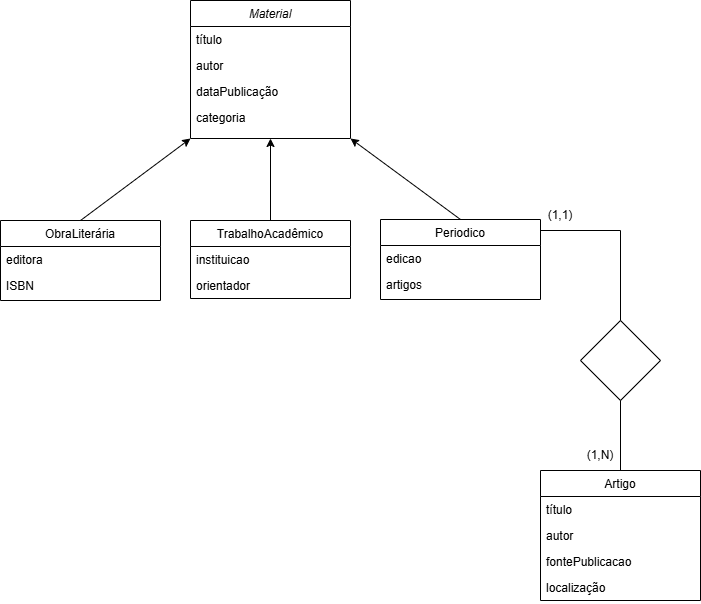

The diagram above was exported from draw.io. Its source (the exported page's mxGraphModel, read from the mxfile embedded in the PNG):
<mxGraphModel dx="1434" dy="780" grid="1" gridSize="10" guides="1" tooltips="1" connect="1" arrows="1" fold="1" page="1" pageScale="1" pageWidth="827" pageHeight="1169" math="0" shadow="0">
  <root>
    <mxCell id="WIyWlLk6GJQsqaUBKTNV-0" />
    <mxCell id="WIyWlLk6GJQsqaUBKTNV-1" parent="WIyWlLk6GJQsqaUBKTNV-0" />
    <mxCell id="zkfFHV4jXpPFQw0GAbJ--0" value="Material" style="swimlane;fontStyle=2;align=center;verticalAlign=top;childLayout=stackLayout;horizontal=1;startSize=26;horizontalStack=0;resizeParent=1;resizeLast=0;collapsible=1;marginBottom=0;rounded=0;shadow=0;strokeWidth=1;" parent="WIyWlLk6GJQsqaUBKTNV-1" vertex="1">
      <mxGeometry x="230" y="150" width="160" height="138" as="geometry">
        <mxRectangle x="230" y="140" width="160" height="26" as="alternateBounds" />
      </mxGeometry>
    </mxCell>
    <mxCell id="zkfFHV4jXpPFQw0GAbJ--1" value="título" style="text;align=left;verticalAlign=top;spacingLeft=4;spacingRight=4;overflow=hidden;rotatable=0;points=[[0,0.5],[1,0.5]];portConstraint=eastwest;" parent="zkfFHV4jXpPFQw0GAbJ--0" vertex="1">
      <mxGeometry y="26" width="160" height="26" as="geometry" />
    </mxCell>
    <mxCell id="zkfFHV4jXpPFQw0GAbJ--2" value="autor" style="text;align=left;verticalAlign=top;spacingLeft=4;spacingRight=4;overflow=hidden;rotatable=0;points=[[0,0.5],[1,0.5]];portConstraint=eastwest;rounded=0;shadow=0;html=0;" parent="zkfFHV4jXpPFQw0GAbJ--0" vertex="1">
      <mxGeometry y="52" width="160" height="26" as="geometry" />
    </mxCell>
    <mxCell id="zkfFHV4jXpPFQw0GAbJ--3" value="dataPublicação" style="text;align=left;verticalAlign=top;spacingLeft=4;spacingRight=4;overflow=hidden;rotatable=0;points=[[0,0.5],[1,0.5]];portConstraint=eastwest;rounded=0;shadow=0;html=0;" parent="zkfFHV4jXpPFQw0GAbJ--0" vertex="1">
      <mxGeometry y="78" width="160" height="26" as="geometry" />
    </mxCell>
    <mxCell id="Jn9o29CWfkRqwdFFh9hv-5" value="categoria" style="text;align=left;verticalAlign=top;spacingLeft=4;spacingRight=4;overflow=hidden;rotatable=0;points=[[0,0.5],[1,0.5]];portConstraint=eastwest;rounded=0;shadow=0;html=0;" vertex="1" parent="zkfFHV4jXpPFQw0GAbJ--0">
      <mxGeometry y="104" width="160" height="26" as="geometry" />
    </mxCell>
    <mxCell id="zkfFHV4jXpPFQw0GAbJ--6" value="Periodico" style="swimlane;fontStyle=0;align=center;verticalAlign=top;childLayout=stackLayout;horizontal=1;startSize=26;horizontalStack=0;resizeParent=1;resizeLast=0;collapsible=1;marginBottom=0;rounded=0;shadow=0;strokeWidth=1;" parent="WIyWlLk6GJQsqaUBKTNV-1" vertex="1">
      <mxGeometry x="420" y="369" width="160" height="80" as="geometry">
        <mxRectangle x="130" y="380" width="160" height="26" as="alternateBounds" />
      </mxGeometry>
    </mxCell>
    <mxCell id="zkfFHV4jXpPFQw0GAbJ--7" value="edicao" style="text;align=left;verticalAlign=top;spacingLeft=4;spacingRight=4;overflow=hidden;rotatable=0;points=[[0,0.5],[1,0.5]];portConstraint=eastwest;" parent="zkfFHV4jXpPFQw0GAbJ--6" vertex="1">
      <mxGeometry y="26" width="160" height="26" as="geometry" />
    </mxCell>
    <mxCell id="zkfFHV4jXpPFQw0GAbJ--8" value="artigos" style="text;align=left;verticalAlign=top;spacingLeft=4;spacingRight=4;overflow=hidden;rotatable=0;points=[[0,0.5],[1,0.5]];portConstraint=eastwest;rounded=0;shadow=0;html=0;" parent="zkfFHV4jXpPFQw0GAbJ--6" vertex="1">
      <mxGeometry y="52" width="160" height="26" as="geometry" />
    </mxCell>
    <mxCell id="zkfFHV4jXpPFQw0GAbJ--13" value="ObraLiterária" style="swimlane;fontStyle=0;align=center;verticalAlign=top;childLayout=stackLayout;horizontal=1;startSize=26;horizontalStack=0;resizeParent=1;resizeLast=0;collapsible=1;marginBottom=0;rounded=0;shadow=0;strokeWidth=1;" parent="WIyWlLk6GJQsqaUBKTNV-1" vertex="1">
      <mxGeometry x="40" y="370" width="160" height="80" as="geometry">
        <mxRectangle x="340" y="380" width="170" height="26" as="alternateBounds" />
      </mxGeometry>
    </mxCell>
    <mxCell id="zkfFHV4jXpPFQw0GAbJ--14" value="editora" style="text;align=left;verticalAlign=top;spacingLeft=4;spacingRight=4;overflow=hidden;rotatable=0;points=[[0,0.5],[1,0.5]];portConstraint=eastwest;" parent="zkfFHV4jXpPFQw0GAbJ--13" vertex="1">
      <mxGeometry y="26" width="160" height="26" as="geometry" />
    </mxCell>
    <mxCell id="Jn9o29CWfkRqwdFFh9hv-7" value="ISBN" style="text;align=left;verticalAlign=top;spacingLeft=4;spacingRight=4;overflow=hidden;rotatable=0;points=[[0,0.5],[1,0.5]];portConstraint=eastwest;" vertex="1" parent="zkfFHV4jXpPFQw0GAbJ--13">
      <mxGeometry y="52" width="160" height="26" as="geometry" />
    </mxCell>
    <mxCell id="zkfFHV4jXpPFQw0GAbJ--17" value="Artigo" style="swimlane;fontStyle=0;align=center;verticalAlign=top;childLayout=stackLayout;horizontal=1;startSize=26;horizontalStack=0;resizeParent=1;resizeLast=0;collapsible=1;marginBottom=0;rounded=0;shadow=0;strokeWidth=1;" parent="WIyWlLk6GJQsqaUBKTNV-1" vertex="1">
      <mxGeometry x="580" y="620" width="160" height="130" as="geometry">
        <mxRectangle x="550" y="140" width="160" height="26" as="alternateBounds" />
      </mxGeometry>
    </mxCell>
    <mxCell id="zkfFHV4jXpPFQw0GAbJ--18" value="título" style="text;align=left;verticalAlign=top;spacingLeft=4;spacingRight=4;overflow=hidden;rotatable=0;points=[[0,0.5],[1,0.5]];portConstraint=eastwest;" parent="zkfFHV4jXpPFQw0GAbJ--17" vertex="1">
      <mxGeometry y="26" width="160" height="26" as="geometry" />
    </mxCell>
    <mxCell id="zkfFHV4jXpPFQw0GAbJ--19" value="autor" style="text;align=left;verticalAlign=top;spacingLeft=4;spacingRight=4;overflow=hidden;rotatable=0;points=[[0,0.5],[1,0.5]];portConstraint=eastwest;rounded=0;shadow=0;html=0;" parent="zkfFHV4jXpPFQw0GAbJ--17" vertex="1">
      <mxGeometry y="52" width="160" height="26" as="geometry" />
    </mxCell>
    <mxCell id="zkfFHV4jXpPFQw0GAbJ--20" value="fontePublicacao" style="text;align=left;verticalAlign=top;spacingLeft=4;spacingRight=4;overflow=hidden;rotatable=0;points=[[0,0.5],[1,0.5]];portConstraint=eastwest;rounded=0;shadow=0;html=0;" parent="zkfFHV4jXpPFQw0GAbJ--17" vertex="1">
      <mxGeometry y="78" width="160" height="26" as="geometry" />
    </mxCell>
    <mxCell id="zkfFHV4jXpPFQw0GAbJ--21" value="localização" style="text;align=left;verticalAlign=top;spacingLeft=4;spacingRight=4;overflow=hidden;rotatable=0;points=[[0,0.5],[1,0.5]];portConstraint=eastwest;rounded=0;shadow=0;html=0;" parent="zkfFHV4jXpPFQw0GAbJ--17" vertex="1">
      <mxGeometry y="104" width="160" height="26" as="geometry" />
    </mxCell>
    <mxCell id="Jn9o29CWfkRqwdFFh9hv-0" value="TrabalhoAcadêmico" style="swimlane;fontStyle=0;align=center;verticalAlign=top;childLayout=stackLayout;horizontal=1;startSize=26;horizontalStack=0;resizeParent=1;resizeLast=0;collapsible=1;marginBottom=0;rounded=0;shadow=0;strokeWidth=1;" vertex="1" parent="WIyWlLk6GJQsqaUBKTNV-1">
      <mxGeometry x="230" y="370" width="160" height="78" as="geometry">
        <mxRectangle x="340" y="380" width="170" height="26" as="alternateBounds" />
      </mxGeometry>
    </mxCell>
    <mxCell id="Jn9o29CWfkRqwdFFh9hv-1" value="instituicao" style="text;align=left;verticalAlign=top;spacingLeft=4;spacingRight=4;overflow=hidden;rotatable=0;points=[[0,0.5],[1,0.5]];portConstraint=eastwest;" vertex="1" parent="Jn9o29CWfkRqwdFFh9hv-0">
      <mxGeometry y="26" width="160" height="26" as="geometry" />
    </mxCell>
    <mxCell id="Jn9o29CWfkRqwdFFh9hv-8" value="orientador" style="text;align=left;verticalAlign=top;spacingLeft=4;spacingRight=4;overflow=hidden;rotatable=0;points=[[0,0.5],[1,0.5]];portConstraint=eastwest;" vertex="1" parent="Jn9o29CWfkRqwdFFh9hv-0">
      <mxGeometry y="52" width="160" height="26" as="geometry" />
    </mxCell>
    <mxCell id="Jn9o29CWfkRqwdFFh9hv-9" value="" style="endArrow=classic;startArrow=none;html=1;rounded=0;exitX=0.5;exitY=0;exitDx=0;exitDy=0;entryX=1;entryY=1;entryDx=0;entryDy=0;startFill=0;" edge="1" parent="WIyWlLk6GJQsqaUBKTNV-1" source="zkfFHV4jXpPFQw0GAbJ--6" target="zkfFHV4jXpPFQw0GAbJ--0">
      <mxGeometry width="50" height="50" relative="1" as="geometry">
        <mxPoint x="360" y="330" as="sourcePoint" />
        <mxPoint x="410" y="280" as="targetPoint" />
      </mxGeometry>
    </mxCell>
    <mxCell id="Jn9o29CWfkRqwdFFh9hv-10" value="" style="endArrow=classic;startArrow=none;html=1;rounded=0;exitX=0.5;exitY=0;exitDx=0;exitDy=0;entryX=0;entryY=1;entryDx=0;entryDy=0;startFill=0;" edge="1" parent="WIyWlLk6GJQsqaUBKTNV-1" source="zkfFHV4jXpPFQw0GAbJ--13" target="zkfFHV4jXpPFQw0GAbJ--0">
      <mxGeometry width="50" height="50" relative="1" as="geometry">
        <mxPoint x="130" y="380" as="sourcePoint" />
        <mxPoint x="300" y="298" as="targetPoint" />
      </mxGeometry>
    </mxCell>
    <mxCell id="Jn9o29CWfkRqwdFFh9hv-11" value="" style="endArrow=classic;startArrow=none;html=1;rounded=0;exitX=0.5;exitY=0;exitDx=0;exitDy=0;startFill=0;entryX=0.5;entryY=1;entryDx=0;entryDy=0;" edge="1" parent="WIyWlLk6GJQsqaUBKTNV-1" source="Jn9o29CWfkRqwdFFh9hv-0" target="zkfFHV4jXpPFQw0GAbJ--0">
      <mxGeometry width="50" height="50" relative="1" as="geometry">
        <mxPoint x="504" y="379" as="sourcePoint" />
        <mxPoint x="320" y="310" as="targetPoint" />
      </mxGeometry>
    </mxCell>
    <mxCell id="Jn9o29CWfkRqwdFFh9hv-12" value="" style="rhombus;whiteSpace=wrap;html=1;fillStyle=solid;fillColor=#FFFFFF;" vertex="1" parent="WIyWlLk6GJQsqaUBKTNV-1">
      <mxGeometry x="620" y="470" width="80" height="80" as="geometry" />
    </mxCell>
    <mxCell id="Jn9o29CWfkRqwdFFh9hv-13" value="" style="endArrow=none;html=1;rounded=0;entryX=0.5;entryY=0;entryDx=0;entryDy=0;" edge="1" parent="WIyWlLk6GJQsqaUBKTNV-1" target="Jn9o29CWfkRqwdFFh9hv-12">
      <mxGeometry width="50" height="50" relative="1" as="geometry">
        <mxPoint x="660" y="380" as="sourcePoint" />
        <mxPoint x="410" y="480" as="targetPoint" />
      </mxGeometry>
    </mxCell>
    <mxCell id="Jn9o29CWfkRqwdFFh9hv-14" value="" style="endArrow=none;html=1;rounded=0;exitX=0.5;exitY=0;exitDx=0;exitDy=0;" edge="1" parent="WIyWlLk6GJQsqaUBKTNV-1" source="zkfFHV4jXpPFQw0GAbJ--17" target="Jn9o29CWfkRqwdFFh9hv-12">
      <mxGeometry width="50" height="50" relative="1" as="geometry">
        <mxPoint x="360" y="530" as="sourcePoint" />
        <mxPoint x="410" y="480" as="targetPoint" />
      </mxGeometry>
    </mxCell>
    <mxCell id="Jn9o29CWfkRqwdFFh9hv-15" value="" style="endArrow=none;html=1;rounded=0;" edge="1" parent="WIyWlLk6GJQsqaUBKTNV-1">
      <mxGeometry width="50" height="50" relative="1" as="geometry">
        <mxPoint x="580" y="380" as="sourcePoint" />
        <mxPoint x="660" y="380" as="targetPoint" />
      </mxGeometry>
    </mxCell>
    <mxCell id="Jn9o29CWfkRqwdFFh9hv-16" value="(1,1)" style="text;html=1;align=center;verticalAlign=middle;whiteSpace=wrap;rounded=0;" vertex="1" parent="WIyWlLk6GJQsqaUBKTNV-1">
      <mxGeometry x="570" y="350" width="60" height="30" as="geometry" />
    </mxCell>
    <mxCell id="Jn9o29CWfkRqwdFFh9hv-17" value="(1,N)" style="text;html=1;align=center;verticalAlign=middle;whiteSpace=wrap;rounded=0;" vertex="1" parent="WIyWlLk6GJQsqaUBKTNV-1">
      <mxGeometry x="610" y="590" width="60" height="30" as="geometry" />
    </mxCell>
  </root>
</mxGraphModel>